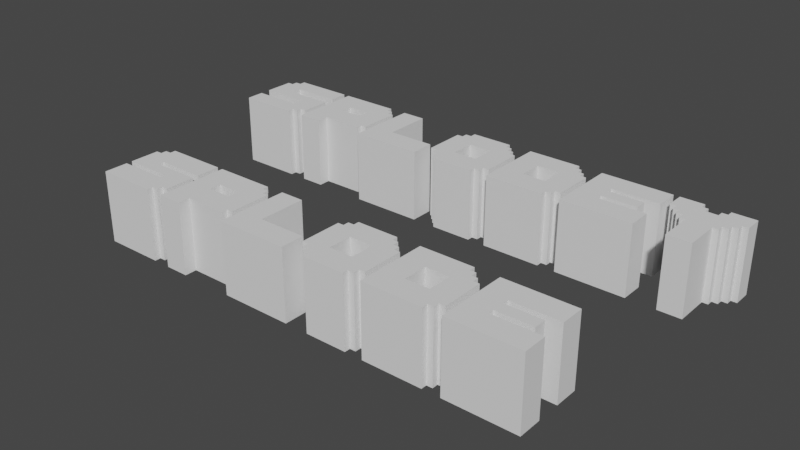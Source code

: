 # Source: MenuLogoText.blend  (saved by Blender 2.93.21; exported with 4.5.12 LTS)
import bpy
from mathutils import Matrix  # noqa: F401  (used for matrix-valued properties, if any)

bpy.ops.wm.read_factory_settings(use_empty=True)
scene = bpy.context.scene
scene.name = 'Scene'

# ---- collections
col_collection = bpy.data.collections.new('Collection'); scene.collection.children.link(col_collection)

# ---- world
world_world = bpy.data.worlds.new('World'); scene.world = world_world
world_world.use_nodes = True; world_world.node_tree.nodes.clear()
_N = world_world.node_tree.nodes; _L = world_world.node_tree.links
n0 = _N.new('ShaderNodeOutputWorld'); n0.name = 'World Output'; n0.location = (300, 300)
n1 = _N.new('ShaderNodeBackground'); n1.name = 'Background'; n1.location = (10, 300)
n1.inputs[0].default_value = (0.05088, 0.05088, 0.05088, 1.0)
_L.new(n1.outputs[0], n0.inputs[0])
n0.is_active_output = True
world_world.color = (0.05088, 0.05088, 0.05088)
world_world.use_sun_shadow = False
world_world.sun_shadow_jitter_overblur = 0.0

# ---- meshes
me_text_001 = bpy.data.meshes.new('Text.001')
me_text_001.from_pydata([(2.167, -2.0, 0.0), (3.167, -2.0, 0.0), (3.167, -2.333, 0.0), (2.5, -2.333, 0.0), (2.5, -2.417, 0.0), (3.0, -2.417, 0.0), (3.0, -2.583, 0.0), (2.5, -2.583, 0.0), (2.5, -2.667, 0.0), (3.167, -2.667, 0.0), (2.167, -3.0, 0.0), (3.167, -3.0, 0.0), (2.5, -2.333, -1.0), (2.5, -2.417, -1.0), (2.167, -2.0, -1.0), (3.167, -2.0, -1.0), (3.167, -2.333, -1.0), (3.0, -2.417, -1.0), (3.0, -2.583, -1.0), (2.5, -2.583, -1.0), (2.5, -2.667, -1.0), (3.167, -2.667, -1.0), (2.167, -3.0, -1.0), (3.167, -3.0, -1.0)], [], [(1, 0, 10, 11, 9, 8, 7, 6, 5, 4, 3, 2), (15, 16, 12, 13, 17, 18, 19, 20, 21, 23, 22, 14), (1, 15, 14, 0), (2, 16, 15, 1), (3, 12, 16, 2), (5, 17, 13, 4), (7, 19, 18, 6), (6, 18, 17, 5), (8, 20, 19, 7), (9, 21, 20, 8), (0, 14, 22, 10), (10, 22, 23, 11), (11, 23, 21, 9), (4, 13, 12, 3)])
_uv = me_text_001.uv_layers.new(name='UVMap')
_uv.uv.foreach_set('vector', [0.09091, 0.0, 0.0, 0.0, 0.9111, 0.0, 0.998, 0.0, 0.7051, 0.0, 0.6101, 0.0, 0.5394, 0.0, 0.5778, 0.0, 0.4949, 0.0, 0.4162, 0.0, 0.3293, 0.0, 0.3838, 0.0, 0.09091, 0.0, 0.3838, 0.0, 0.3293, 0.0, 0.4162, 0.0, 0.4949, 0.0, 0.5778, 0.0, 0.5394, 0.0, 0.6101, 0.0, 0.7051, 0.0, 0.998, 0.0, 0.9111, 0.0, 0.0, 0.0, 0.09091, 0.0, 0.09091, 0.0, 0.0, 0.0, 0.0, 0.0, 0.3838, 0.0, 0.3838, 0.0, 0.09091, 0.0, 0.09091, 0.0, 0.3293, 0.0, 0.3293, 0.0, 0.3838, 0.0, 0.3838, 0.0, 0.4949, 0.0, 0.4949, 0.0, 0.4162, 0.0, 0.4162, 0.0, 0.5394, 0.0, 0.5394, 0.0, 0.5778, 0.0, 0.5778, 0.0, 0.5778, 0.0, 0.5778, 0.0, 0.4949, 0.0, 0.4949, 0.0, 0.6101, 0.0, 0.6101, 0.0, 0.5394, 0.0, 0.5394, 0.0, 0.7051, 0.0, 0.7051, 0.0, 0.6101, 0.0, 0.6101, 0.0, 0.0, 0.0, 0.0, 0.0, 0.9111, 0.0, 0.9111, 0.0, 0.9111, 0.0, 0.9111, 0.0, 0.998, 0.0, 0.998, 0.0, 0.998, 0.0, 0.998, 0.0, 0.7051, 0.0, 0.7051, 0.0, 0.4162, 0.0, 0.4162, 0.0, 0.3293, 0.0, 0.3293, 0.0])
me_text_001.use_remesh_fix_poles = True
me_text_001.use_remesh_preserve_attributes = False
me_text_001.update()
me_text_002 = bpy.data.meshes.new('Text.002')
me_text_002.from_pydata([(1.083, -2.0, 0.0), (1.833, -2.0, 0.0), (1.083, -2.333, 0.0), (1.083, -2.0, -1.0), (1.833, -2.0, -1.0), (1.083, -2.333, -1.0), (1.417, -2.333, -1.0), (1.083, -2.417, -1.0), (1.417, -2.417, -1.0), (1.083, -3.0, -1.0), (1.083, -2.417, 0.0), (1.417, -2.417, 0.0), (1.083, -3.0, 0.0), (1.917, -3.0, 0.0), (1.917, -2.917, 0.0), (1.917, -3.0, -1.0), (1.917, -2.917, -1.0), (2.0, -2.917, -1.0), (2.0, -2.833, -1.0), (2.0, -2.917, 0.0), (2.0, -2.833, 0.0), (2.083, -2.833, 0.0), (2.083, -2.25, 0.0), (2.083, -2.833, -1.0), (2.083, -2.25, -1.0), (2.0, -2.25, -1.0), (2.0, -2.167, -1.0), (2.0, -2.25, 0.0), (2.0, -2.167, 0.0), (1.917, -2.167, 0.0), (1.917, -2.083, 0.0), (1.917, -2.167, -1.0), (1.917, -2.083, -1.0), (1.833, -2.083, -1.0), (1.833, -2.083, 0.0), (1.417, -2.333, 0.0), (1.417, -2.667, 0.0), (1.75, -2.667, 0.0), (1.417, -2.667, -1.0), (1.75, -2.667, -1.0), (1.75, -2.333, -1.0), (1.75, -2.333, 0.0)], [], [(1, 4, 3, 0), (22, 27, 28, 29, 30, 34, 1, 0, 2, 35, 41, 37, 36, 11, 10, 12, 13, 14, 19, 20, 21), (0, 3, 5, 2), (24, 23, 18, 17, 16, 15, 9, 7, 8, 38, 39, 40, 6, 5, 3, 4, 33, 32, 31, 26, 25), (7, 5, 6, 8), (2, 5, 7, 10), (10, 7, 9, 12), (10, 11, 35, 2), (12, 9, 15, 13), (13, 15, 16, 14), (14, 16, 17, 19), (19, 17, 18, 20), (20, 18, 23, 21), (21, 23, 24, 22), (22, 24, 25, 27), (27, 25, 26, 28), (28, 26, 31, 29), (29, 31, 32, 30), (30, 32, 33, 34), (34, 33, 4, 1), (11, 8, 6, 35), (36, 38, 8, 11), (37, 39, 38, 36), (41, 40, 39, 37), (35, 6, 40, 41)])
_uv = me_text_002.uv_layers.new(name='UVMap')
_uv.uv.foreach_set('vector', [0.06947, 0.0, 0.06947, 0.0, 0.0, 0.0, 0.0, 0.0, 0.3474, 0.0, 0.2484, 0.0, 0.2463, 0.0, 0.1558, 0.0, 0.1537, 0.0, 0.07158, 0.0, 0.06947, 0.0, 0.0, 0.0, 0.2589, 0.0, 0.2926, 0.0, 0.3874, 0.0, 0.6842, 0.0, 0.5853, 0.0, 0.4484, 0.0, 0.4211, 0.0, 0.9242, 0.0, 0.9979, 0.0, 0.9158, 0.0, 0.9137, 0.0, 0.8232, 0.0, 0.8211, 0.0, 0.0, 0.0, 0.0, 0.0, 0.2589, 0.0, 0.2589, 0.0, 0.3474, 0.0, 0.8211, 0.0, 0.8232, 0.0, 0.9137, 0.0, 0.9158, 0.0, 0.9979, 0.0, 0.9242, 0.0, 0.4211, 0.0, 0.4484, 0.0, 0.5853, 0.0, 0.6842, 0.0, 0.3874, 0.0, 0.2926, 0.0, 0.2589, 0.0, 0.0, 0.0, 0.06947, 0.0, 0.07158, 0.0, 0.1537, 0.0, 0.1558, 0.0, 0.2463, 0.0, 0.2484, 0.0, 0.36, 0.0, 0.3537, 0.0, 0.3811, 0.0, 0.3832, 0.0, 0.3537, 0.0, 0.3537, 0.0, 0.36, 0.0, 0.36, 0.0, 0.4211, 0.0, 0.4211, 0.0, 0.9242, 0.0, 0.9242, 0.0, 0.36, 0.0, 0.3832, 0.0, 0.3811, 0.0, 0.3537, 0.0, 0.9242, 0.0, 0.9242, 0.0, 0.9979, 0.0, 0.9979, 0.0, 0.9979, 0.0, 0.9979, 0.0, 0.9158, 0.0, 0.9158, 0.0, 0.9158, 0.0, 0.9158, 0.0, 0.9137, 0.0, 0.9137, 0.0, 0.9137, 0.0, 0.9137, 0.0, 0.8232, 0.0, 0.8232, 0.0, 0.8232, 0.0, 0.8232, 0.0, 0.8211, 0.0, 0.8211, 0.0, 0.8211, 0.0, 0.8211, 0.0, 0.3474, 0.0, 0.3474, 0.0, 0.3474, 0.0, 0.3474, 0.0, 0.2484, 0.0, 0.2484, 0.0, 0.2484, 0.0, 0.2484, 0.0, 0.2463, 0.0, 0.2463, 0.0, 0.2463, 0.0, 0.2463, 0.0, 0.1558, 0.0, 0.1558, 0.0, 0.1558, 0.0, 0.1558, 0.0, 0.1537, 0.0, 0.1537, 0.0, 0.1537, 0.0, 0.1537, 0.0, 0.07158, 0.0, 0.07158, 0.0, 0.07158, 0.0, 0.07158, 0.0, 0.06947, 0.0, 0.06947, 0.0, 0.3832, 0.0, 0.3832, 0.0, 0.3811, 0.0, 0.3811, 0.0, 0.5853, 0.0, 0.5853, 0.0, 0.4484, 0.0, 0.4484, 0.0, 0.6842, 0.0, 0.6842, 0.0, 0.5853, 0.0, 0.5853, 0.0, 0.3874, 0.0, 0.3874, 0.0, 0.6842, 0.0, 0.6842, 0.0, 0.2926, 0.0, 0.2926, 0.0, 0.3874, 0.0, 0.3874, 0.0])
me_text_002.use_remesh_fix_poles = True
me_text_002.use_remesh_preserve_attributes = False
me_text_002.update()
me_text_003 = bpy.data.meshes.new('Text.003')
me_text_003.from_pydata([(0.1667, -2.0, 0.0), (0.1667, -2.083, 0.0), (0.75, -2.0, 0.0), (0.1667, -2.0, -1.0), (0.1667, -2.083, -1.0), (0.75, -2.0, -1.0), (0.75, -2.083, -1.0), (0.8333, -2.083, -1.0), (0.75, -2.083, 0.0), (0.8333, -2.083, 0.0), (0.8333, -2.167, 0.0), (0.9167, -2.167, 0.0), (0.8333, -2.167, -1.0), (0.9167, -2.167, -1.0), (0.9167, -2.25, -1.0), (0.5, -2.25, -1.0), (1.0, -2.25, -1.0), (0.9167, -2.25, 0.0), (0.5, -2.25, 0.0), (1.0, -2.25, 0.0), (1.0, -2.833, 0.0), (0.9167, -2.833, 0.0), (1.0, -2.833, -1.0), (0.9167, -2.833, -1.0), (0.9167, -2.917, -1.0), (0.8333, -2.917, -1.0), (0.9167, -2.917, 0.0), (0.8333, -2.917, 0.0), (0.8333, -3.0, 0.0), (0.4167, -3.0, 0.0), (0.8333, -3.0, -1.0), (0.4167, -3.0, -1.0), (0.25, -3.0, -1.0), (0.4167, -2.667, -1.0), (0.3333, -2.667, -1.0), (0.6667, -2.667, -1.0), (0.4167, -2.667, 0.0), (0.3333, -2.667, 0.0), (0.6667, -2.667, 0.0), (0.6667, -2.333, 0.0), (0.4167, -2.333, 0.0), (0.6667, -2.333, -1.0), (0.4167, -2.333, -1.0), (0.3333, -2.333, -1.0), (0.3333, -2.333, 0.0), (0.25, -2.917, -1.0), (0.25, -3.0, 0.0), (0.25, -2.917, 0.0), (0.1667, -2.917, 0.0), (0.1667, -2.833, 0.0), (0.1667, -2.917, -1.0), (0.1667, -2.833, -1.0), (0.08333, -2.833, -1.0), (0.08333, -2.75, -1.0), (0.08333, -2.833, 0.0), (0.08333, -2.75, 0.0), (-2.384e-07, -2.75, 0.0), (-2.384e-07, -2.167, 0.0), (-2.384e-07, -2.75, -1.0), (-2.384e-07, -2.167, -1.0), (0.08333, -2.167, -1.0), (0.08333, -2.083, -1.0), (0.08333, -2.167, 0.0), (0.08333, -2.083, 0.0)], [], [(0, 3, 4, 1), (44, 40, 18, 17, 11, 10, 9, 8, 2, 0, 1, 63, 62, 57, 56, 55, 54, 49, 48, 47, 46, 29, 36, 37), (2, 5, 3, 0), (43, 34, 33, 31, 32, 45, 50, 51, 52, 53, 58, 59, 60, 61, 4, 3, 5, 6, 7, 12, 13, 14, 15, 42), (8, 6, 5, 2), (9, 7, 6, 8), (10, 12, 7, 9), (11, 13, 12, 10), (17, 14, 13, 11), (33, 35, 41, 42, 15, 14, 16, 22, 23, 24, 25, 30, 31), (19, 16, 14, 17), (36, 29, 28, 27, 26, 21, 20, 19, 17, 18, 40, 39, 38), (20, 22, 16, 19), (21, 23, 22, 20), (26, 24, 23, 21), (27, 25, 24, 26), (28, 30, 25, 27), (29, 31, 30, 28), (46, 32, 31, 29), (36, 33, 34, 37), (38, 35, 33, 36), (39, 41, 35, 38), (40, 42, 41, 39), (44, 43, 42, 40), (37, 34, 43, 44), (47, 45, 32, 46), (48, 50, 45, 47), (49, 51, 50, 48), (54, 52, 51, 49), (55, 53, 52, 54), (56, 58, 53, 55), (57, 59, 58, 56), (62, 60, 59, 57), (63, 61, 60, 62), (1, 4, 61, 63)])
_uv = me_text_003.uv_layers.new(name='UVMap')
_uv.uv.foreach_set('vector', [0.0, 0.0, 0.0, 0.0, 0.06606, 0.0, 0.06606, 0.0, 0.2893, 0.0, 0.287, 0.0, 0.2073, 0.0, 0.2415, 0.0, 0.2392, 0.0, 0.1412, 0.0, 0.139, 0.0, 0.05923, 0.0, 0.05695, 0.0, 0.0, 0.0, 0.06606, 0.0, 0.06378, 0.0, 0.1481, 0.0, 0.1458, 0.0, 0.6538, 0.0, 0.7563, 0.0, 0.7631, 0.0, 0.8565, 0.0, 0.8633, 0.0, 0.9385, 0.0, 0.9453, 0.0, 0.9522, 0.0, 0.6856, 0.0, 0.6059, 0.0, 0.05695, 0.0, 0.05695, 0.0, 0.0, 0.0, 0.0, 0.0, 0.2893, 0.0, 0.6059, 0.0, 0.6856, 0.0, 0.9522, 0.0, 0.9453, 0.0, 0.9385, 0.0, 0.8633, 0.0, 0.8565, 0.0, 0.7631, 0.0, 0.7563, 0.0, 0.6538, 0.0, 0.1458, 0.0, 0.1481, 0.0, 0.06378, 0.0, 0.06606, 0.0, 0.0, 0.0, 0.05695, 0.0, 0.05923, 0.0, 0.139, 0.0, 0.1412, 0.0, 0.2392, 0.0, 0.2415, 0.0, 0.2073, 0.0, 0.287, 0.0, 0.05923, 0.0, 0.05923, 0.0, 0.05695, 0.0, 0.05695, 0.0, 0.139, 0.0, 0.139, 0.0, 0.05923, 0.0, 0.05923, 0.0, 0.1412, 0.0, 0.1412, 0.0, 0.139, 0.0, 0.139, 0.0, 0.2392, 0.0, 0.2392, 0.0, 0.1412, 0.0, 0.1412, 0.0, 0.2415, 0.0, 0.2415, 0.0, 0.2392, 0.0, 0.2392, 0.0, 0.6925, 0.0, 0.713, 0.0, 0.3918, 0.0, 0.2984, 0.0, 0.2938, 0.0, 0.3394, 0.0, 0.3485, 0.0, 0.8519, 0.0, 0.8542, 0.0, 0.9339, 0.0, 0.9362, 0.0, 0.9977, 0.0, 0.9636, 0.0, 0.3485, 0.0, 0.3485, 0.0, 0.3394, 0.0, 0.3394, 0.0, 0.6925, 0.0, 0.9636, 0.0, 0.9977, 0.0, 0.9362, 0.0, 0.9339, 0.0, 0.8542, 0.0, 0.8519, 0.0, 0.3485, 0.0, 0.3394, 0.0, 0.2938, 0.0, 0.2984, 0.0, 0.3918, 0.0, 0.713, 0.0, 0.8519, 0.0, 0.8519, 0.0, 0.3485, 0.0, 0.3485, 0.0, 0.8542, 0.0, 0.8542, 0.0, 0.8519, 0.0, 0.8519, 0.0, 0.9339, 0.0, 0.9339, 0.0, 0.8542, 0.0, 0.8542, 0.0, 0.9362, 0.0, 0.9362, 0.0, 0.9339, 0.0, 0.9339, 0.0, 0.9977, 0.0, 0.9977, 0.0, 0.9362, 0.0, 0.9362, 0.0, 0.9636, 0.0, 0.9636, 0.0, 0.9977, 0.0, 0.9977, 0.0, 0.9453, 0.0, 0.9453, 0.0, 0.9522, 0.0, 0.9522, 0.0, 0.6856, 0.0, 0.6856, 0.0, 0.6059, 0.0, 0.6059, 0.0, 0.713, 0.0, 0.713, 0.0, 0.6925, 0.0, 0.6925, 0.0, 0.3918, 0.0, 0.3918, 0.0, 0.713, 0.0, 0.713, 0.0, 0.2984, 0.0, 0.2984, 0.0, 0.3918, 0.0, 0.3918, 0.0, 0.2893, 0.0, 0.2893, 0.0, 0.287, 0.0, 0.287, 0.0, 0.6059, 0.0, 0.6059, 0.0, 0.2893, 0.0, 0.2893, 0.0, 0.9385, 0.0, 0.9385, 0.0, 0.9453, 0.0, 0.9453, 0.0, 0.8633, 0.0, 0.8633, 0.0, 0.9385, 0.0, 0.9385, 0.0, 0.8565, 0.0, 0.8565, 0.0, 0.8633, 0.0, 0.8633, 0.0, 0.7631, 0.0, 0.7631, 0.0, 0.8565, 0.0, 0.8565, 0.0, 0.7563, 0.0, 0.7563, 0.0, 0.7631, 0.0, 0.7631, 0.0, 0.6538, 0.0, 0.6538, 0.0, 0.7563, 0.0, 0.7563, 0.0, 0.1458, 0.0, 0.1458, 0.0, 0.6538, 0.0, 0.6538, 0.0, 0.1481, 0.0, 0.1481, 0.0, 0.1458, 0.0, 0.1458, 0.0, 0.06378, 0.0, 0.06378, 0.0, 0.1481, 0.0, 0.1481, 0.0, 0.06606, 0.0, 0.06606, 0.0, 0.06378, 0.0, 0.06378, 0.0])
me_text_003.use_remesh_fix_poles = True
me_text_003.use_remesh_preserve_attributes = False
me_text_003.update()
me_text_004 = bpy.data.meshes.new('Text.004')
me_text_004.from_pydata([(-1.083, -2.0, 0.0), (-0.75, -2.0, 0.0), (-1.083, -3.0, 0.0), (-1.083, -2.0, -1.0), (-0.75, -2.0, -1.0), (-1.083, -3.0, -1.0), (-0.08333, -3.0, -1.0), (-0.08333, -2.667, -1.0), (-0.08333, -3.0, 0.0), (-0.08333, -2.667, 0.0), (-0.75, -2.667, 0.0), (-0.75, -2.667, -1.0)], [], [(1, 4, 3, 0), (8, 9, 10, 1, 0, 2), (0, 3, 5, 2), (6, 5, 3, 4, 11, 7), (2, 5, 6, 8), (8, 6, 7, 9), (9, 7, 11, 10), (10, 11, 4, 1)])
_uv = me_text_004.uv_layers.new(name='UVMap')
_uv.uv.foreach_set('vector', [0.04075, 0.0, 0.04075, 0.0, 0.0, 0.0, 0.0, 0.0, 0.9969, 0.0, 0.5423, 0.0, 0.395, 0.0, 0.04075, 0.0, 0.0, 0.0, 0.8621, 0.0, 0.0, 0.0, 0.0, 0.0, 0.8621, 0.0, 0.8621, 0.0, 0.9969, 0.0, 0.8621, 0.0, 0.0, 0.0, 0.04075, 0.0, 0.395, 0.0, 0.5423, 0.0, 0.8621, 0.0, 0.8621, 0.0, 0.9969, 0.0, 0.9969, 0.0, 0.9969, 0.0, 0.9969, 0.0, 0.5423, 0.0, 0.5423, 0.0, 0.5423, 0.0, 0.5423, 0.0, 0.395, 0.0, 0.395, 0.0, 0.395, 0.0, 0.395, 0.0, 0.04075, 0.0, 0.04075, 0.0])
me_text_004.use_remesh_fix_poles = True
me_text_004.use_remesh_preserve_attributes = False
me_text_004.update()
me_text_005 = bpy.data.meshes.new('Text.005')
me_text_005.from_pydata([(-2.167, -2.0, 0.0), (-2.0, -2.0, 0.0), (-2.167, -2.417, 0.0), (-2.167, -2.0, -1.0), (-2.0, -2.0, -1.0), (-2.167, -2.417, -1.0), (-2.0, -2.333, -1.0), (-2.167, -3.0, -1.0), (-1.833, -3.0, -1.0), (-2.167, -3.0, 0.0), (-1.833, -3.0, 0.0), (-1.833, -2.833, 0.0), (-1.25, -2.833, 0.0), (-1.833, -2.833, -1.0), (-1.25, -2.833, -1.0), (-1.25, -2.75, -1.0), (-1.167, -2.75, -1.0), (-1.25, -2.75, 0.0), (-1.167, -2.75, 0.0), (-1.167, -2.167, 0.0), (-1.25, -2.167, 0.0), (-1.167, -2.167, -1.0), (-1.25, -2.167, -1.0), (-1.25, -2.083, -1.0), (-1.333, -2.083, -1.0), (-1.25, -2.083, 0.0), (-1.333, -2.083, 0.0), (-1.333, -2.0, 0.0), (-1.333, -2.0, -1.0), (-1.833, -2.333, -1.0), (-1.75, -2.333, -1.0), (-1.833, -2.5, -1.0), (-1.833, -2.333, 0.0), (-2.0, -2.333, 0.0), (-1.75, -2.333, 0.0), (-1.833, -2.5, 0.0), (-1.5, -2.5, 0.0), (-1.5, -2.333, 0.0), (-1.5, -2.5, -1.0), (-1.5, -2.333, -1.0)], [], [(1, 4, 3, 0), (1, 0, 2, 33, 32, 34), (0, 3, 5, 2), (4, 30, 29, 6, 5, 3), (13, 8, 7, 5, 6, 29, 31, 38, 39, 30, 4, 28, 24, 23, 22, 21, 16, 15, 14), (2, 5, 7, 9), (9, 7, 8, 10), (11, 12, 17, 18, 19, 20, 25, 26, 27, 1, 34, 37, 36, 35, 32, 33, 2, 9, 10), (10, 8, 13, 11), (11, 13, 14, 12), (12, 14, 15, 17), (17, 15, 16, 18), (18, 16, 21, 19), (19, 21, 22, 20), (20, 22, 23, 25), (25, 23, 24, 26), (26, 24, 28, 27), (27, 28, 4, 1), (32, 29, 30, 34), (35, 31, 29, 32), (36, 38, 31, 35), (37, 39, 38, 36), (34, 30, 39, 37)])
_uv = me_text_005.uv_layers.new(name='UVMap')
_uv.uv.foreach_set('vector', [0.0108, 0.0, 0.0108, 0.0, 0.0, 0.0, 0.0, 0.0, 0.0108, 0.0, 0.0, 0.0, 0.3952, 0.0, 0.3089, 0.0, 0.3261, 0.0, 0.324, 0.0, 0.0, 0.0, 0.0, 0.0, 0.3952, 0.0, 0.3952, 0.0, 0.0108, 0.0, 0.324, 0.0, 0.3261, 0.0, 0.3089, 0.0, 0.3952, 0.0, 0.0, 0.0, 0.879, 0.0, 0.9978, 0.0, 0.9741, 0.0, 0.4579, 0.0, 0.406, 0.0, 0.4168, 0.0, 0.4881, 0.0, 0.5896, 0.0, 0.4233, 0.0, 0.3348, 0.0, 0.01728, 0.0, 0.07991, 0.0, 0.08207, 0.0, 0.1749, 0.0, 0.1771, 0.0, 0.2786, 0.0, 0.8337, 0.0, 0.8359, 0.0, 0.9287, 0.0, 0.4579, 0.0, 0.4579, 0.0, 0.9741, 0.0, 0.9741, 0.0, 0.9741, 0.0, 0.9741, 0.0, 0.9978, 0.0, 0.9978, 0.0, 0.879, 0.0, 0.9287, 0.0, 0.8359, 0.0, 0.8337, 0.0, 0.2786, 0.0, 0.1771, 0.0, 0.1749, 0.0, 0.08207, 0.0, 0.07991, 0.0, 0.01728, 0.0, 0.3348, 0.0, 0.4233, 0.0, 0.5896, 0.0, 0.4881, 0.0, 0.4168, 0.0, 0.406, 0.0, 0.4579, 0.0, 0.9741, 0.0, 0.9978, 0.0, 0.9978, 0.0, 0.9978, 0.0, 0.879, 0.0, 0.879, 0.0, 0.879, 0.0, 0.879, 0.0, 0.9287, 0.0, 0.9287, 0.0, 0.9287, 0.0, 0.9287, 0.0, 0.8359, 0.0, 0.8359, 0.0, 0.8359, 0.0, 0.8359, 0.0, 0.8337, 0.0, 0.8337, 0.0, 0.8337, 0.0, 0.8337, 0.0, 0.2786, 0.0, 0.2786, 0.0, 0.2786, 0.0, 0.2786, 0.0, 0.1771, 0.0, 0.1771, 0.0, 0.1771, 0.0, 0.1771, 0.0, 0.1749, 0.0, 0.1749, 0.0, 0.1749, 0.0, 0.1749, 0.0, 0.08207, 0.0, 0.08207, 0.0, 0.08207, 0.0, 0.08207, 0.0, 0.07991, 0.0, 0.07991, 0.0, 0.07991, 0.0, 0.07991, 0.0, 0.01728, 0.0, 0.01728, 0.0, 0.3261, 0.0, 0.3261, 0.0, 0.324, 0.0, 0.324, 0.0, 0.4881, 0.0, 0.4881, 0.0, 0.4168, 0.0, 0.4168, 0.0, 0.5896, 0.0, 0.5896, 0.0, 0.4881, 0.0, 0.4881, 0.0, 0.4233, 0.0, 0.4233, 0.0, 0.5896, 0.0, 0.5896, 0.0, 0.3348, 0.0, 0.3348, 0.0, 0.4233, 0.0, 0.4233, 0.0])
me_text_005.use_remesh_fix_poles = True
me_text_005.use_remesh_preserve_attributes = False
me_text_005.update()
me_text_006 = bpy.data.meshes.new('Text.006')
me_text_006.from_pydata([(-3.083, -2.0, 0.0), (-3.083, -2.083, 0.0), (-2.25, -2.0, 0.0), (-3.083, -2.0, -1.0), (-3.083, -2.083, -1.0), (-2.25, -2.0, -1.0), (-2.25, -2.333, -1.0), (-2.917, -2.333, -1.0), (-2.25, -2.333, 0.0), (-2.917, -2.333, 0.0), (-2.917, -2.417, 0.0), (-2.25, -2.417, 0.0), (-2.917, -2.417, -1.0), (-2.25, -2.417, -1.0), (-2.25, -2.833, -1.0), (-2.333, -2.833, -1.0), (-2.25, -2.833, 0.0), (-2.333, -2.833, 0.0), (-2.333, -2.917, 0.0), (-2.417, -2.917, 0.0), (-2.333, -2.917, -1.0), (-2.417, -2.917, -1.0), (-2.417, -3.0, -1.0), (-3.25, -3.0, -1.0), (-2.417, -3.0, 0.0), (-3.25, -3.0, 0.0), (-3.25, -2.667, 0.0), (-2.583, -2.667, 0.0), (-3.25, -2.667, -1.0), (-2.583, -2.667, -1.0), (-2.583, -2.583, -1.0), (-3.25, -2.583, -1.0), (-2.583, -2.583, 0.0), (-3.25, -2.583, 0.0), (-3.25, -2.167, 0.0), (-3.167, -2.167, 0.0), (-3.25, -2.167, -1.0), (-3.167, -2.167, -1.0), (-3.167, -2.083, -1.0), (-3.167, -2.083, 0.0)], [], [(0, 3, 4, 1), (26, 25, 24, 19, 18, 17, 16, 11, 10, 9, 8, 2, 0, 1, 39, 35, 34, 33, 32, 27), (2, 5, 3, 0), (28, 29, 30, 31, 36, 37, 38, 4, 3, 5, 6, 7, 12, 13, 14, 15, 20, 21, 22, 23), (8, 6, 5, 2), (9, 7, 6, 8), (10, 12, 7, 9), (11, 13, 12, 10), (16, 14, 13, 11), (17, 15, 14, 16), (18, 20, 15, 17), (19, 21, 20, 18), (24, 22, 21, 19), (25, 23, 22, 24), (26, 28, 23, 25), (27, 29, 28, 26), (32, 30, 29, 27), (33, 31, 30, 32), (34, 36, 31, 33), (35, 37, 36, 34), (39, 38, 37, 35), (1, 4, 38, 39)])
_uv = me_text_006.uv_layers.new(name='UVMap')
_uv.uv.foreach_set('vector', [0.0, 0.0, 0.0, 0.0, 0.08419, 0.0, 0.08419, 0.0, 0.6324, 0.0, 0.9261, 0.0, 0.9979, 0.0, 0.9179, 0.0, 0.9158, 0.0, 0.8275, 0.0, 0.8255, 0.0, 0.5606, 0.0, 0.3984, 0.0, 0.3101, 0.0, 0.3655, 0.0, 0.07598, 0.0, 0.0, 0.0, 0.08419, 0.0, 0.08214, 0.0, 0.1745, 0.0, 0.1725, 0.0, 0.4743, 0.0, 0.5996, 0.0, 0.692, 0.0, 0.07598, 0.0, 0.07598, 0.0, 0.0, 0.0, 0.0, 0.0, 0.6324, 0.0, 0.692, 0.0, 0.5996, 0.0, 0.4743, 0.0, 0.1725, 0.0, 0.1745, 0.0, 0.08214, 0.0, 0.08419, 0.0, 0.0, 0.0, 0.07598, 0.0, 0.3655, 0.0, 0.3101, 0.0, 0.3984, 0.0, 0.5606, 0.0, 0.8255, 0.0, 0.8275, 0.0, 0.9158, 0.0, 0.9179, 0.0, 0.9979, 0.0, 0.9261, 0.0, 0.3655, 0.0, 0.3655, 0.0, 0.07598, 0.0, 0.07598, 0.0, 0.3101, 0.0, 0.3101, 0.0, 0.3655, 0.0, 0.3655, 0.0, 0.3984, 0.0, 0.3984, 0.0, 0.3101, 0.0, 0.3101, 0.0, 0.5606, 0.0, 0.5606, 0.0, 0.3984, 0.0, 0.3984, 0.0, 0.8255, 0.0, 0.8255, 0.0, 0.5606, 0.0, 0.5606, 0.0, 0.8275, 0.0, 0.8275, 0.0, 0.8255, 0.0, 0.8255, 0.0, 0.9158, 0.0, 0.9158, 0.0, 0.8275, 0.0, 0.8275, 0.0, 0.9179, 0.0, 0.9179, 0.0, 0.9158, 0.0, 0.9158, 0.0, 0.9979, 0.0, 0.9979, 0.0, 0.9179, 0.0, 0.9179, 0.0, 0.9261, 0.0, 0.9261, 0.0, 0.9979, 0.0, 0.9979, 0.0, 0.6324, 0.0, 0.6324, 0.0, 0.9261, 0.0, 0.9261, 0.0, 0.692, 0.0, 0.692, 0.0, 0.6324, 0.0, 0.6324, 0.0, 0.5996, 0.0, 0.5996, 0.0, 0.692, 0.0, 0.692, 0.0, 0.4743, 0.0, 0.4743, 0.0, 0.5996, 0.0, 0.5996, 0.0, 0.1725, 0.0, 0.1725, 0.0, 0.4743, 0.0, 0.4743, 0.0, 0.1745, 0.0, 0.1745, 0.0, 0.1725, 0.0, 0.1725, 0.0, 0.08214, 0.0, 0.08214, 0.0, 0.1745, 0.0, 0.1745, 0.0, 0.08419, 0.0, 0.08419, 0.0, 0.08214, 0.0, 0.08214, 0.0])
me_text_006.use_remesh_fix_poles = True
me_text_006.use_remesh_preserve_attributes = False
me_text_006.update()
me_text_007 = bpy.data.meshes.new('Text.007')
me_text_007.from_pydata([(3.042, 0.0, 0.0), (3.042, 0.5, 0.0), (3.375, 0.0, 0.0), (3.042, 0.0, -1.0), (3.042, 0.5, -1.0), (3.375, 0.0, -1.0), (3.375, 0.5, -1.0), (3.458, 0.5, -1.0), (3.375, 0.5, 0.0), (3.458, 0.5, 0.0), (3.458, 0.5833, 0.0), (3.542, 0.5833, 0.0), (3.458, 0.5833, -1.0), (3.542, 0.5833, -1.0), (3.542, 0.6667, -1.0), (3.625, 0.6667, -1.0), (3.542, 0.6667, 0.0), (3.625, 0.6667, 0.0), (3.625, 0.75, 0.0), (3.708, 0.75, 0.0), (3.625, 0.75, -1.0), (3.708, 0.75, -1.0), (3.708, 1.0, -1.0), (3.375, 1.0, -1.0), (3.708, 1.0, 0.0), (3.375, 1.0, 0.0), (3.375, 0.9167, 0.0), (3.292, 0.9167, 0.0), (3.375, 0.9167, -1.0), (3.292, 0.9167, -1.0), (3.292, 0.8333, -1.0), (3.125, 0.8333, -1.0), (3.292, 0.8333, 0.0), (3.125, 0.8333, 0.0), (3.125, 0.9167, 0.0), (3.042, 0.9167, 0.0), (3.125, 0.9167, -1.0), (3.042, 0.9167, -1.0), (3.042, 1.0, -1.0), (2.708, 1.0, -1.0), (3.042, 1.0, 0.0), (2.708, 1.0, 0.0), (2.708, 0.75, 0.0), (2.792, 0.75, 0.0), (2.708, 0.75, -1.0), (2.792, 0.75, -1.0), (2.792, 0.6667, -1.0), (2.875, 0.6667, -1.0), (2.792, 0.6667, 0.0), (2.875, 0.6667, 0.0), (2.875, 0.5833, 0.0), (2.958, 0.5833, 0.0), (2.875, 0.5833, -1.0), (2.958, 0.5833, -1.0), (2.958, 0.5, -1.0), (2.958, 0.5, 0.0)], [], [(1, 4, 3, 0), (35, 40, 41, 42, 43, 48, 49, 50, 51, 55, 1, 0, 2, 8, 9, 10, 11, 16, 17, 18, 19, 24, 25, 26, 27, 32, 33, 34), (0, 3, 5, 2), (37, 36, 31, 30, 29, 28, 23, 22, 21, 20, 15, 14, 13, 12, 7, 6, 5, 3, 4, 54, 53, 52, 47, 46, 45, 44, 39, 38), (2, 5, 6, 8), (8, 6, 7, 9), (9, 7, 12, 10), (10, 12, 13, 11), (11, 13, 14, 16), (16, 14, 15, 17), (17, 15, 20, 18), (18, 20, 21, 19), (19, 21, 22, 24), (24, 22, 23, 25), (25, 23, 28, 26), (26, 28, 29, 27), (27, 29, 30, 32), (32, 30, 31, 33), (33, 31, 36, 34), (34, 36, 37, 35), (35, 37, 38, 40), (40, 38, 39, 41), (41, 39, 44, 42), (42, 44, 45, 43), (43, 45, 46, 48), (48, 46, 47, 49), (49, 47, 52, 50), (50, 52, 53, 51), (51, 53, 54, 55), (55, 54, 4, 1)])
_uv = me_text_007.uv_layers.new(name='UVMap')
_uv.uv.foreach_set('vector', [0.8746, 0.0, 0.8746, 0.0, 0.1383, 0.0, 0.1383, 0.0, 0.2251, 0.0, 0.2219, 0.0, 0.1801, 0.0, 0.4212, 0.0, 0.5659, 0.0, 0.5756, 0.0, 0.6945, 0.0, 0.7042, 0.0, 0.7974, 0.0, 0.8071, 0.0, 0.8746, 0.0, 0.1383, 0.0, 0.1736, 0.0, 0.8714, 0.0, 0.8682, 0.0, 0.7942, 0.0, 0.791, 0.0, 0.6913, 0.0, 0.6881, 0.0, 0.5627, 0.0, 0.5595, 0.0, 0.2733, 0.0, 0.2315, 0.0, 0.3505, 0.0, 0.3473, 0.0, 0.492, 0.0, 0.3408, 0.0, 0.3376, 0.0, 0.1383, 0.0, 0.1383, 0.0, 0.1736, 0.0, 0.1736, 0.0, 0.2251, 0.0, 0.3376, 0.0, 0.3408, 0.0, 0.492, 0.0, 0.3473, 0.0, 0.3505, 0.0, 0.2315, 0.0, 0.2733, 0.0, 0.5595, 0.0, 0.5627, 0.0, 0.6881, 0.0, 0.6913, 0.0, 0.791, 0.0, 0.7942, 0.0, 0.8682, 0.0, 0.8714, 0.0, 0.1736, 0.0, 0.1383, 0.0, 0.8746, 0.0, 0.8071, 0.0, 0.7974, 0.0, 0.7042, 0.0, 0.6945, 0.0, 0.5756, 0.0, 0.5659, 0.0, 0.4212, 0.0, 0.1801, 0.0, 0.2219, 0.0, 0.1736, 0.0, 0.1736, 0.0, 0.8714, 0.0, 0.8714, 0.0, 0.8714, 0.0, 0.8714, 0.0, 0.8682, 0.0, 0.8682, 0.0, 0.8682, 0.0, 0.8682, 0.0, 0.7942, 0.0, 0.7942, 0.0, 0.7942, 0.0, 0.7942, 0.0, 0.791, 0.0, 0.791, 0.0, 0.791, 0.0, 0.791, 0.0, 0.6913, 0.0, 0.6913, 0.0, 0.6913, 0.0, 0.6913, 0.0, 0.6881, 0.0, 0.6881, 0.0, 0.6881, 0.0, 0.6881, 0.0, 0.5627, 0.0, 0.5627, 0.0, 0.5627, 0.0, 0.5627, 0.0, 0.5595, 0.0, 0.5595, 0.0, 0.5595, 0.0, 0.5595, 0.0, 0.2733, 0.0, 0.2733, 0.0, 0.2733, 0.0, 0.2733, 0.0, 0.2315, 0.0, 0.2315, 0.0, 0.2315, 0.0, 0.2315, 0.0, 0.3505, 0.0, 0.3505, 0.0, 0.3505, 0.0, 0.3505, 0.0, 0.3473, 0.0, 0.3473, 0.0, 0.3473, 0.0, 0.3473, 0.0, 0.492, 0.0, 0.492, 0.0, 0.492, 0.0, 0.492, 0.0, 0.3408, 0.0, 0.3408, 0.0, 0.3408, 0.0, 0.3408, 0.0, 0.3376, 0.0, 0.3376, 0.0, 0.3376, 0.0, 0.3376, 0.0, 0.2251, 0.0, 0.2251, 0.0, 0.2251, 0.0, 0.2251, 0.0, 0.2219, 0.0, 0.2219, 0.0, 0.2219, 0.0, 0.2219, 0.0, 0.1801, 0.0, 0.1801, 0.0, 0.1801, 0.0, 0.1801, 0.0, 0.4212, 0.0, 0.4212, 0.0, 0.4212, 0.0, 0.4212, 0.0, 0.5659, 0.0, 0.5659, 0.0, 0.5659, 0.0, 0.5659, 0.0, 0.5756, 0.0, 0.5756, 0.0, 0.5756, 0.0, 0.5756, 0.0, 0.6945, 0.0, 0.6945, 0.0, 0.6945, 0.0, 0.6945, 0.0, 0.7042, 0.0, 0.7042, 0.0, 0.7042, 0.0, 0.7042, 0.0, 0.7974, 0.0, 0.7974, 0.0, 0.7974, 0.0, 0.7974, 0.0, 0.8071, 0.0, 0.8071, 0.0, 0.8071, 0.0, 0.8071, 0.0, 0.8746, 0.0, 0.8746, 0.0])
me_text_007.use_remesh_fix_poles = True
me_text_007.use_remesh_preserve_attributes = False
me_text_007.update()
me_text_008 = bpy.data.meshes.new('Text.008')
me_text_008.from_pydata([(1.625, 1.0, 0.0), (2.625, 1.0, 0.0), (1.625, 0.0, 0.0), (1.625, 1.0, -1.0), (2.625, 1.0, -1.0), (1.625, 0.0, -1.0), (2.625, 0.0, -1.0), (2.625, 0.3333, -1.0), (2.625, 0.0, 0.0), (2.625, 0.3333, 0.0), (1.958, 0.3333, 0.0), (1.958, 0.4167, 0.0), (1.958, 0.3333, -1.0), (1.958, 0.4167, -1.0), (2.458, 0.4167, -1.0), (2.458, 0.5833, -1.0), (2.458, 0.4167, 0.0), (2.458, 0.5833, 0.0), (1.958, 0.5833, 0.0), (1.958, 0.6667, 0.0), (1.958, 0.5833, -1.0), (1.958, 0.6667, -1.0), (2.625, 0.6667, -1.0), (2.625, 0.6667, 0.0)], [], [(1, 4, 3, 0), (11, 16, 17, 18, 19, 23, 1, 0, 2, 8, 9, 10), (0, 3, 5, 2), (13, 12, 7, 6, 5, 3, 4, 22, 21, 20, 15, 14), (2, 5, 6, 8), (8, 6, 7, 9), (9, 7, 12, 10), (10, 12, 13, 11), (11, 13, 14, 16), (16, 14, 15, 17), (17, 15, 20, 18), (18, 20, 21, 19), (19, 21, 22, 23), (23, 22, 4, 1)])
_uv = me_text_008.uv_layers.new(name='UVMap')
_uv.uv.foreach_set('vector', [0.09091, 0.0, 0.09091, 0.0, 0.0, 0.0, 0.0, 0.0, 0.5394, 0.0, 0.5778, 0.0, 0.4949, 0.0, 0.4162, 0.0, 0.3293, 0.0, 0.3838, 0.0, 0.09091, 0.0, 0.0, 0.0, 0.9111, 0.0, 0.998, 0.0, 0.7051, 0.0, 0.6101, 0.0, 0.0, 0.0, 0.0, 0.0, 0.9111, 0.0, 0.9111, 0.0, 0.5394, 0.0, 0.6101, 0.0, 0.7051, 0.0, 0.998, 0.0, 0.9111, 0.0, 0.0, 0.0, 0.09091, 0.0, 0.3838, 0.0, 0.3293, 0.0, 0.4162, 0.0, 0.4949, 0.0, 0.5778, 0.0, 0.9111, 0.0, 0.9111, 0.0, 0.998, 0.0, 0.998, 0.0, 0.998, 0.0, 0.998, 0.0, 0.7051, 0.0, 0.7051, 0.0, 0.7051, 0.0, 0.7051, 0.0, 0.6101, 0.0, 0.6101, 0.0, 0.6101, 0.0, 0.6101, 0.0, 0.5394, 0.0, 0.5394, 0.0, 0.5394, 0.0, 0.5394, 0.0, 0.5778, 0.0, 0.5778, 0.0, 0.5778, 0.0, 0.5778, 0.0, 0.4949, 0.0, 0.4949, 0.0, 0.4949, 0.0, 0.4949, 0.0, 0.4162, 0.0, 0.4162, 0.0, 0.4162, 0.0, 0.4162, 0.0, 0.3293, 0.0, 0.3293, 0.0, 0.3293, 0.0, 0.3293, 0.0, 0.3838, 0.0, 0.3838, 0.0, 0.3838, 0.0, 0.3838, 0.0, 0.09091, 0.0, 0.09091, 0.0])
me_text_008.use_remesh_fix_poles = True
me_text_008.use_remesh_preserve_attributes = False
me_text_008.update()
me_text_009 = bpy.data.meshes.new('Text.009')
me_text_009.from_pydata([(0.5417, 1.0, 0.0), (1.208, 1.0, 0.0), (0.5417, 0.5, 0.0), (0.5417, 1.0, -1.0), (1.208, 1.0, -1.0), (0.5417, 0.5, -1.0), (0.875, 0.5833, -1.0), (0.5417, 0.0, -1.0), (1.375, 0.0, -1.0), (0.5417, 0.0, 0.0), (1.375, 0.0, 0.0), (1.375, 0.08333, 0.0), (1.458, 0.08333, 0.0), (1.375, 0.08333, -1.0), (1.458, 0.08333, -1.0), (1.458, 0.1667, -1.0), (1.542, 0.1667, -1.0), (1.458, 0.1667, 0.0), (1.542, 0.1667, 0.0), (1.542, 0.75, 0.0), (1.458, 0.75, 0.0), (1.542, 0.75, -1.0), (1.458, 0.75, -1.0), (1.458, 0.8333, -1.0), (1.375, 0.8333, -1.0), (1.458, 0.8333, 0.0), (1.375, 0.8333, 0.0), (1.375, 0.9167, 0.0), (1.292, 0.9167, 0.0), (1.375, 0.9167, -1.0), (1.292, 0.9167, -1.0), (1.292, 1.0, -1.0), (1.292, 1.0, 0.0), (0.875, 0.6667, -1.0), (0.875, 0.3333, -1.0), (0.875, 0.5833, 0.0), (0.875, 0.6667, 0.0), (0.875, 0.3333, 0.0), (1.208, 0.3333, 0.0), (1.208, 0.6667, 0.0), (1.208, 0.3333, -1.0), (1.208, 0.6667, -1.0)], [], [(1, 4, 3, 0), (0, 2, 35, 36, 39, 1), (0, 3, 5, 2), (3, 4, 41, 33, 6, 5), (6, 34, 40, 41, 4, 31, 30, 29, 24, 23, 22, 21, 16, 15, 14, 13, 8, 7, 5), (2, 5, 7, 9), (9, 7, 8, 10), (35, 2, 9, 10, 11, 12, 17, 18, 19, 20, 25, 26, 27, 28, 32, 1, 39, 38, 37), (10, 8, 13, 11), (11, 13, 14, 12), (12, 14, 15, 17), (17, 15, 16, 18), (18, 16, 21, 19), (19, 21, 22, 20), (20, 22, 23, 25), (25, 23, 24, 26), (26, 24, 29, 27), (27, 29, 30, 28), (28, 30, 31, 32), (32, 31, 4, 1), (35, 6, 33, 36), (37, 34, 6, 35), (38, 40, 34, 37), (39, 41, 40, 38), (36, 33, 41, 39)])
_uv = me_text_009.uv_layers.new(name='UVMap')
_uv.uv.foreach_set('vector', [0.06105, 0.0, 0.06105, 0.0, 0.0, 0.0, 0.0, 0.0, 0.0, 0.0, 0.4274, 0.0, 0.3832, 0.0, 0.2926, 0.0, 0.3158, 0.0, 0.06105, 0.0, 0.0, 0.0, 0.0, 0.0, 0.4274, 0.0, 0.4274, 0.0, 0.0, 0.0, 0.06105, 0.0, 0.3158, 0.0, 0.2926, 0.0, 0.3832, 0.0, 0.4274, 0.0, 0.4484, 0.0, 0.5853, 0.0, 0.6842, 0.0, 0.3874, 0.0, 0.06737, 0.0, 0.06947, 0.0, 0.07158, 0.0, 0.1537, 0.0, 0.1558, 0.0, 0.2463, 0.0, 0.2484, 0.0, 0.3474, 0.0, 0.8211, 0.0, 0.8232, 0.0, 0.9137, 0.0, 0.9158, 0.0, 0.9979, 0.0, 0.9242, 0.0, 0.4884, 0.0, 0.4884, 0.0, 0.4884, 0.0, 0.9242, 0.0, 0.9242, 0.0, 0.9242, 0.0, 0.9242, 0.0, 0.9979, 0.0, 0.9979, 0.0, 0.4484, 0.0, 0.4884, 0.0, 0.9242, 0.0, 0.9979, 0.0, 0.9158, 0.0, 0.9137, 0.0, 0.8232, 0.0, 0.8211, 0.0, 0.3474, 0.0, 0.2484, 0.0, 0.2463, 0.0, 0.1558, 0.0, 0.1537, 0.0, 0.07158, 0.0, 0.06947, 0.0, 0.06737, 0.0, 0.3874, 0.0, 0.6842, 0.0, 0.5853, 0.0, 0.9979, 0.0, 0.9979, 0.0, 0.9158, 0.0, 0.9158, 0.0, 0.9158, 0.0, 0.9158, 0.0, 0.9137, 0.0, 0.9137, 0.0, 0.9137, 0.0, 0.9137, 0.0, 0.8232, 0.0, 0.8232, 0.0, 0.8232, 0.0, 0.8232, 0.0, 0.8211, 0.0, 0.8211, 0.0, 0.8211, 0.0, 0.8211, 0.0, 0.3474, 0.0, 0.3474, 0.0, 0.3474, 0.0, 0.3474, 0.0, 0.2484, 0.0, 0.2484, 0.0, 0.2484, 0.0, 0.2484, 0.0, 0.2463, 0.0, 0.2463, 0.0, 0.2463, 0.0, 0.2463, 0.0, 0.1558, 0.0, 0.1558, 0.0, 0.1558, 0.0, 0.1558, 0.0, 0.1537, 0.0, 0.1537, 0.0, 0.1537, 0.0, 0.1537, 0.0, 0.07158, 0.0, 0.07158, 0.0, 0.07158, 0.0, 0.07158, 0.0, 0.06947, 0.0, 0.06947, 0.0, 0.06947, 0.0, 0.06947, 0.0, 0.06737, 0.0, 0.06737, 0.0, 0.3832, 0.0, 0.3832, 0.0, 0.2926, 0.0, 0.2926, 0.0, 0.5853, 0.0, 0.5853, 0.0, 0.4484, 0.0, 0.4484, 0.0, 0.6842, 0.0, 0.6842, 0.0, 0.5853, 0.0, 0.5853, 0.0, 0.3874, 0.0, 0.3874, 0.0, 0.6842, 0.0, 0.6842, 0.0, 0.2926, 0.0, 0.2926, 0.0, 0.3158, 0.0, 0.3158, 0.0])
me_text_009.use_remesh_fix_poles = True
me_text_009.use_remesh_preserve_attributes = False
me_text_009.update()
me_text_010 = bpy.data.meshes.new('Text.010')
me_text_010.from_pydata([(-0.375, 1.0, 0.0), (-0.375, 0.9167, 0.0), (0.2083, 1.0, 0.0), (-0.375, 1.0, -1.0), (-0.375, 0.9167, -1.0), (0.2083, 1.0, -1.0), (0.2083, 0.9167, -1.0), (0.2917, 0.9167, -1.0), (0.2083, 0.9167, 0.0), (0.2917, 0.9167, 0.0), (0.2917, 0.8333, 0.0), (0.375, 0.8333, 0.0), (0.2917, 0.8333, -1.0), (0.375, 0.8333, -1.0), (0.375, 0.75, -1.0), (0.4583, 0.75, -1.0), (0.375, 0.75, 0.0), (0.4583, 0.75, 0.0), (0.4583, 0.1667, 0.0), (0.375, 0.1667, 0.0), (0.4583, 0.1667, -1.0), (0.375, 0.1667, -1.0), (0.375, 0.08333, -1.0), (0.2917, 0.08333, -1.0), (0.375, 0.08333, 0.0), (0.2917, 0.08333, 0.0), (0.2917, 0.0, 0.0), (-0.2917, 0.0, 0.0), (0.2917, 0.0, -1.0), (-0.2917, 0.0, -1.0), (-0.2917, 0.08333, -1.0), (-0.375, 0.08333, -1.0), (-0.2917, 0.1667, -1.0), (-0.2917, 0.08333, 0.0), (-0.375, 0.08333, 0.0), (-0.2917, 0.1667, 0.0), (-0.04167, 0.3333, 0.0), (-0.2083, 0.3333, 0.0), (0.125, 0.3333, 0.0), (-0.04167, 0.3333, -1.0), (-0.2083, 0.3333, -1.0), (0.125, 0.3333, -1.0), (0.125, 0.6667, -1.0), (-0.2083, 0.6667, -1.0), (0.125, 0.6667, 0.0), (-0.2083, 0.6667, 0.0), (-0.2083, 0.25, -1.0), (-0.4583, 0.25, -1.0), (-0.4583, 0.1667, -1.0), (-0.5417, 0.25, -1.0), (-0.4583, 0.25, 0.0), (-0.4583, 0.1667, 0.0), (-0.5417, 0.25, 0.0), (-0.2083, 0.25, 0.0), (-0.5417, 0.8333, 0.0), (-0.4583, 0.8333, 0.0), (-0.5417, 0.8333, -1.0), (-0.4583, 0.8333, -1.0), (-0.4583, 0.9167, -1.0), (-0.4583, 0.9167, 0.0), (-0.375, 0.1667, 0.0), (-0.375, 0.1667, -1.0)], [], [(0, 3, 4, 1), (0, 1, 59, 55, 54, 52, 50, 53, 37, 45, 44, 38, 36, 35, 33, 27, 26, 25, 24, 19, 18, 17, 16, 11, 10, 9, 8, 2), (2, 5, 3, 0), (3, 5, 6, 7, 12, 13, 14, 15, 20, 21, 22, 23, 28, 29, 30, 32, 39, 41, 42, 43, 40, 46, 47, 49, 56, 57, 58, 4), (8, 6, 5, 2), (9, 7, 6, 8), (10, 12, 7, 9), (11, 13, 12, 10), (16, 14, 13, 11), (17, 15, 14, 16), (18, 20, 15, 17), (19, 21, 20, 18), (24, 22, 21, 19), (25, 23, 22, 24), (26, 28, 23, 25), (27, 29, 28, 26), (33, 30, 29, 27), (34, 31, 30, 33), (31, 61, 48, 47, 46, 40, 39, 32, 30), (34, 33, 35, 36, 37, 53, 50, 51, 60), (36, 39, 40, 37), (38, 41, 39, 36), (44, 42, 41, 38), (45, 43, 42, 44), (37, 40, 43, 45), (50, 47, 48, 51), (52, 49, 47, 50), (54, 56, 49, 52), (55, 57, 56, 54), (59, 58, 57, 55), (1, 4, 58, 59), (51, 48, 61, 60), (60, 61, 31, 34)])
_uv = me_text_010.uv_layers.new(name='UVMap')
_uv.uv.foreach_set('vector', [0.0, 0.0, 0.0, 0.0, 0.06606, 0.0, 0.06606, 0.0, 0.0, 0.0, 0.06606, 0.0, 0.06378, 0.0, 0.1481, 0.0, 0.1458, 0.0, 0.6538, 0.0, 0.6629, 0.0, 0.6788, 0.0, 0.6059, 0.0, 0.2893, 0.0, 0.3918, 0.0, 0.713, 0.0, 0.7016, 0.0, 0.8656, 0.0, 0.9385, 0.0, 0.9453, 0.0, 0.9977, 0.0, 0.9362, 0.0, 0.9339, 0.0, 0.8542, 0.0, 0.8519, 0.0, 0.3485, 0.0, 0.2415, 0.0, 0.2392, 0.0, 0.1412, 0.0, 0.139, 0.0, 0.05923, 0.0, 0.05695, 0.0, 0.05695, 0.0, 0.05695, 0.0, 0.0, 0.0, 0.0, 0.0, 0.0, 0.0, 0.05695, 0.0, 0.05923, 0.0, 0.139, 0.0, 0.1412, 0.0, 0.2392, 0.0, 0.2415, 0.0, 0.3485, 0.0, 0.8519, 0.0, 0.8542, 0.0, 0.9339, 0.0, 0.9362, 0.0, 0.9977, 0.0, 0.9453, 0.0, 0.9385, 0.0, 0.8656, 0.0, 0.7016, 0.0, 0.713, 0.0, 0.3918, 0.0, 0.2893, 0.0, 0.6059, 0.0, 0.6788, 0.0, 0.6629, 0.0, 0.6538, 0.0, 0.1458, 0.0, 0.1481, 0.0, 0.06378, 0.0, 0.06606, 0.0, 0.05923, 0.0, 0.05923, 0.0, 0.05695, 0.0, 0.05695, 0.0, 0.139, 0.0, 0.139, 0.0, 0.05923, 0.0, 0.05923, 0.0, 0.1412, 0.0, 0.1412, 0.0, 0.139, 0.0, 0.139, 0.0, 0.2392, 0.0, 0.2392, 0.0, 0.1412, 0.0, 0.1412, 0.0, 0.2415, 0.0, 0.2415, 0.0, 0.2392, 0.0, 0.2392, 0.0, 0.3485, 0.0, 0.3485, 0.0, 0.2415, 0.0, 0.2415, 0.0, 0.8519, 0.0, 0.8519, 0.0, 0.3485, 0.0, 0.3485, 0.0, 0.8542, 0.0, 0.8542, 0.0, 0.8519, 0.0, 0.8519, 0.0, 0.9339, 0.0, 0.9339, 0.0, 0.8542, 0.0, 0.8542, 0.0, 0.9362, 0.0, 0.9362, 0.0, 0.9339, 0.0, 0.9339, 0.0, 0.9977, 0.0, 0.9977, 0.0, 0.9362, 0.0, 0.9362, 0.0, 0.9453, 0.0, 0.9453, 0.0, 0.9977, 0.0, 0.9977, 0.0, 0.9385, 0.0, 0.9385, 0.0, 0.9453, 0.0, 0.9453, 0.0, 0.8633, 0.0, 0.8633, 0.0, 0.861, 0.0, 0.861, 0.0, 0.8633, 0.0, 0.8565, 0.0, 0.7631, 0.0, 0.7563, 0.0, 0.7768, 0.0, 0.6834, 0.0, 0.6948, 0.0, 0.7813, 0.0, 0.861, 0.0, 0.8633, 0.0, 0.861, 0.0, 0.7813, 0.0, 0.6948, 0.0, 0.6834, 0.0, 0.7768, 0.0, 0.7563, 0.0, 0.7631, 0.0, 0.8565, 0.0, 0.6948, 0.0, 0.6948, 0.0, 0.6834, 0.0, 0.6834, 0.0, 0.713, 0.0, 0.713, 0.0, 0.7016, 0.0, 0.7016, 0.0, 0.3918, 0.0, 0.3918, 0.0, 0.713, 0.0, 0.713, 0.0, 0.2893, 0.0, 0.2893, 0.0, 0.3918, 0.0, 0.3918, 0.0, 0.6059, 0.0, 0.6059, 0.0, 0.2893, 0.0, 0.2893, 0.0, 0.7563, 0.0, 0.7563, 0.0, 0.7631, 0.0, 0.7631, 0.0, 0.6538, 0.0, 0.6538, 0.0, 0.6629, 0.0, 0.6629, 0.0, 0.1458, 0.0, 0.1458, 0.0, 0.6538, 0.0, 0.6538, 0.0, 0.1481, 0.0, 0.1481, 0.0, 0.1458, 0.0, 0.1458, 0.0, 0.06378, 0.0, 0.06378, 0.0, 0.1481, 0.0, 0.1481, 0.0, 0.06606, 0.0, 0.06606, 0.0, 0.06378, 0.0, 0.06378, 0.0, 0.7631, 0.0, 0.7631, 0.0, 0.8565, 0.0, 0.8565, 0.0, 0.8565, 0.0, 0.8565, 0.0, 0.8633, 0.0, 0.8633, 0.0])
me_text_010.use_remesh_fix_poles = True
me_text_010.use_remesh_preserve_attributes = False
me_text_010.update()
me_text_011 = bpy.data.meshes.new('Text.011')
me_text_011.from_pydata([(-1.625, 1.0, 0.0), (-1.292, 1.0, 0.0), (-1.625, 0.0, 0.0), (-1.625, 1.0, -1.0), (-1.292, 1.0, -1.0), (-1.625, 0.0, -1.0), (-0.625, 0.0, -1.0), (-0.625, 0.3333, -1.0), (-0.625, 0.0, 0.0), (-0.625, 0.3333, 0.0), (-1.292, 0.3333, 0.0), (-1.292, 0.3333, -1.0)], [], [(1, 4, 3, 0), (8, 9, 10, 1, 0, 2), (0, 3, 5, 2), (6, 5, 3, 4, 11, 7), (2, 5, 6, 8), (8, 6, 7, 9), (9, 7, 11, 10), (10, 11, 4, 1)])
_uv = me_text_011.uv_layers.new(name='UVMap')
_uv.uv.foreach_set('vector', [0.04075, 0.0, 0.04075, 0.0, 0.0, 0.0, 0.0, 0.0, 0.9969, 0.0, 0.5423, 0.0, 0.395, 0.0, 0.04075, 0.0, 0.0, 0.0, 0.8621, 0.0, 0.0, 0.0, 0.0, 0.0, 0.8621, 0.0, 0.8621, 0.0, 0.9969, 0.0, 0.8621, 0.0, 0.0, 0.0, 0.04075, 0.0, 0.395, 0.0, 0.5423, 0.0, 0.8621, 0.0, 0.8621, 0.0, 0.9969, 0.0, 0.9969, 0.0, 0.9969, 0.0, 0.9969, 0.0, 0.5423, 0.0, 0.5423, 0.0, 0.5423, 0.0, 0.5423, 0.0, 0.395, 0.0, 0.395, 0.0, 0.395, 0.0, 0.395, 0.0, 0.04075, 0.0, 0.04075, 0.0])
me_text_011.use_remesh_fix_poles = True
me_text_011.use_remesh_preserve_attributes = False
me_text_011.update()
me_text_012 = bpy.data.meshes.new('Text.012')
me_text_012.from_pydata([(-2.708, 1.0, 0.0), (-2.625, 1.0, 0.0), (-2.708, 0.75, 0.0), (-2.708, 1.0, -1.0), (-2.625, 1.0, -1.0), (-2.708, 0.75, -1.0), (-2.375, 0.5833, -1.0), (-2.708, 0.0, -1.0), (-2.375, 0.0, -1.0), (-2.708, 0.0, 0.0), (-2.375, 0.0, 0.0), (-2.375, 0.1667, 0.0), (-1.792, 0.1667, 0.0), (-2.375, 0.1667, -1.0), (-1.792, 0.1667, -1.0), (-1.792, 0.25, -1.0), (-1.708, 0.25, -1.0), (-1.792, 0.25, 0.0), (-1.708, 0.25, 0.0), (-1.708, 0.8333, 0.0), (-1.792, 0.8333, 0.0), (-1.708, 0.8333, -1.0), (-1.792, 0.8333, -1.0), (-1.792, 0.9167, -1.0), (-1.875, 0.9167, -1.0), (-1.792, 0.9167, 0.0), (-1.875, 0.9167, 0.0), (-1.875, 1.0, 0.0), (-1.875, 1.0, -1.0), (-2.375, 0.6667, -1.0), (-2.375, 0.5, -1.0), (-2.375, 0.5833, 0.0), (-2.375, 0.6667, 0.0), (-2.375, 0.5, 0.0), (-2.042, 0.5, 0.0), (-2.042, 0.6667, 0.0), (-2.042, 0.5, -1.0), (-2.042, 0.6667, -1.0), (-2.375, 0.8333, 0.0), (-2.375, 0.8333, -1.0)], [], [(1, 4, 3, 0), (2, 31, 32, 38, 1, 0), (0, 3, 5, 2), (5, 3, 4, 39, 29, 6), (37, 29, 39, 4, 28, 24, 23, 22, 21, 16, 15, 14, 13, 8, 7, 5, 6, 30, 36), (2, 5, 7, 9), (9, 7, 8, 10), (35, 34, 33, 31, 2, 9, 10, 11, 12, 17, 18, 19, 20, 25, 26, 27, 1, 38, 32), (10, 8, 13, 11), (11, 13, 14, 12), (12, 14, 15, 17), (17, 15, 16, 18), (18, 16, 21, 19), (19, 21, 22, 20), (20, 22, 23, 25), (25, 23, 24, 26), (26, 24, 28, 27), (27, 28, 4, 1), (31, 6, 29, 32), (33, 30, 6, 31), (34, 36, 30, 33), (35, 37, 36, 34), (32, 29, 37, 35)])
_uv = me_text_012.uv_layers.new(name='UVMap')
_uv.uv.foreach_set('vector', [0.00216, 0.0, 0.00216, 0.0, 0.0, 0.0, 0.0, 0.0, 0.1879, 0.0, 0.419, 0.0, 0.3153, 0.0, 0.2095, 0.0, 0.00216, 0.0, 0.0, 0.0, 0.0, 0.0, 0.0, 0.0, 0.1879, 0.0, 0.1879, 0.0, 0.1879, 0.0, 0.0, 0.0, 0.00216, 0.0, 0.2095, 0.0, 0.3153, 0.0, 0.419, 0.0, 0.4233, 0.0, 0.3261, 0.0, 0.216, 0.0, 0.008639, 0.0, 0.07991, 0.0, 0.08207, 0.0, 0.1749, 0.0, 0.1771, 0.0, 0.2786, 0.0, 0.8337, 0.0, 0.8359, 0.0, 0.9287, 0.0, 0.879, 0.0, 0.9978, 0.0, 0.9741, 0.0, 0.2851, 0.0, 0.486, 0.0, 0.4881, 0.0, 0.5896, 0.0, 0.2851, 0.0, 0.2851, 0.0, 0.9741, 0.0, 0.9741, 0.0, 0.9741, 0.0, 0.9741, 0.0, 0.9978, 0.0, 0.9978, 0.0, 0.4233, 0.0, 0.5896, 0.0, 0.4881, 0.0, 0.486, 0.0, 0.2851, 0.0, 0.9741, 0.0, 0.9978, 0.0, 0.879, 0.0, 0.9287, 0.0, 0.8359, 0.0, 0.8337, 0.0, 0.2786, 0.0, 0.1771, 0.0, 0.1749, 0.0, 0.08207, 0.0, 0.07991, 0.0, 0.008639, 0.0, 0.216, 0.0, 0.3261, 0.0, 0.9978, 0.0, 0.9978, 0.0, 0.879, 0.0, 0.879, 0.0, 0.879, 0.0, 0.879, 0.0, 0.9287, 0.0, 0.9287, 0.0, 0.9287, 0.0, 0.9287, 0.0, 0.8359, 0.0, 0.8359, 0.0, 0.8359, 0.0, 0.8359, 0.0, 0.8337, 0.0, 0.8337, 0.0, 0.8337, 0.0, 0.8337, 0.0, 0.2786, 0.0, 0.2786, 0.0, 0.2786, 0.0, 0.2786, 0.0, 0.1771, 0.0, 0.1771, 0.0, 0.1771, 0.0, 0.1771, 0.0, 0.1749, 0.0, 0.1749, 0.0, 0.1749, 0.0, 0.1749, 0.0, 0.08207, 0.0, 0.08207, 0.0, 0.08207, 0.0, 0.08207, 0.0, 0.07991, 0.0, 0.07991, 0.0, 0.07991, 0.0, 0.07991, 0.0, 0.008639, 0.0, 0.008639, 0.0, 0.419, 0.0, 0.419, 0.0, 0.3153, 0.0, 0.3153, 0.0, 0.4881, 0.0, 0.4881, 0.0, 0.486, 0.0, 0.486, 0.0, 0.5896, 0.0, 0.5896, 0.0, 0.4881, 0.0, 0.4881, 0.0, 0.4233, 0.0, 0.4233, 0.0, 0.5896, 0.0, 0.5896, 0.0, 0.3261, 0.0, 0.3261, 0.0, 0.4233, 0.0, 0.4233, 0.0])
me_text_012.use_remesh_fix_poles = True
me_text_012.use_remesh_preserve_attributes = False
me_text_012.update()
me_text_013 = bpy.data.meshes.new('Text.013')
me_text_013.from_pydata([(-3.625, 1.0, 0.0), (-3.625, 0.9167, 0.0), (-2.792, 1.0, 0.0), (-3.625, 1.0, -1.0), (-3.625, 0.9167, -1.0), (-2.792, 1.0, -1.0), (-2.792, 0.7417, -1.0), (-3.458, 0.7417, -1.0), (-2.792, 0.7417, 0.0), (-3.458, 0.7417, 0.0), (-3.458, 0.5833, 0.0), (-2.792, 0.5833, 0.0), (-3.458, 0.5833, -1.0), (-2.792, 0.5833, -1.0), (-2.792, 0.1667, -1.0), (-2.875, 0.1667, -1.0), (-2.792, 0.1667, 0.0), (-2.875, 0.1667, 0.0), (-2.875, 0.08333, 0.0), (-2.958, 0.08333, 0.0), (-2.875, 0.08333, -1.0), (-2.958, 0.08333, -1.0), (-2.958, 0.0, -1.0), (-3.792, 0.0, -1.0), (-2.958, 0.0, 0.0), (-3.792, 0.0, 0.0), (-3.792, 0.2583, 0.0), (-3.125, 0.2583, 0.0), (-3.792, 0.2583, -1.0), (-3.125, 0.2583, -1.0), (-3.125, 0.4167, -1.0), (-3.792, 0.4167, -1.0), (-3.125, 0.4167, 0.0), (-3.792, 0.4167, 0.0), (-3.792, 0.8333, 0.0), (-3.708, 0.8333, 0.0), (-3.792, 0.8333, -1.0), (-3.708, 0.8333, -1.0), (-3.708, 0.9167, -1.0), (-3.708, 0.9167, 0.0)], [], [(0, 3, 4, 1), (0, 1, 39, 35, 34, 33, 32, 27, 26, 25, 24, 19, 18, 17, 16, 11, 10, 9, 8, 2), (2, 5, 3, 0), (3, 5, 6, 7, 12, 13, 14, 15, 20, 21, 22, 23, 28, 29, 30, 31, 36, 37, 38, 4), (8, 6, 5, 2), (9, 7, 6, 8), (10, 12, 7, 9), (11, 13, 12, 10), (16, 14, 13, 11), (17, 15, 14, 16), (18, 20, 15, 17), (19, 21, 20, 18), (24, 22, 21, 19), (25, 23, 22, 24), (26, 28, 23, 25), (27, 29, 28, 26), (32, 30, 29, 27), (33, 31, 30, 32), (34, 36, 31, 33), (35, 37, 36, 34), (39, 38, 37, 35), (1, 4, 38, 39)])
_uv = me_text_013.uv_layers.new(name='UVMap')
_uv.uv.foreach_set('vector', [0.0, 0.0, 0.0, 0.0, 0.08419, 0.0, 0.08419, 0.0, 0.0, 0.0, 0.08419, 0.0, 0.08214, 0.0, 0.1745, 0.0, 0.1725, 0.0, 0.4743, 0.0, 0.5996, 0.0, 0.692, 0.0, 0.6324, 0.0, 0.9261, 0.0, 0.9979, 0.0, 0.9179, 0.0, 0.9158, 0.0, 0.8275, 0.0, 0.8255, 0.0, 0.5606, 0.0, 0.3984, 0.0, 0.3101, 0.0, 0.3655, 0.0, 0.07598, 0.0, 0.07598, 0.0, 0.07598, 0.0, 0.0, 0.0, 0.0, 0.0, 0.0, 0.0, 0.07598, 0.0, 0.3655, 0.0, 0.3101, 0.0, 0.3984, 0.0, 0.5606, 0.0, 0.8255, 0.0, 0.8275, 0.0, 0.9158, 0.0, 0.9179, 0.0, 0.9979, 0.0, 0.9261, 0.0, 0.6324, 0.0, 0.692, 0.0, 0.5996, 0.0, 0.4743, 0.0, 0.1725, 0.0, 0.1745, 0.0, 0.08214, 0.0, 0.08419, 0.0, 0.3655, 0.0, 0.3655, 0.0, 0.07598, 0.0, 0.07598, 0.0, 0.3101, 0.0, 0.3101, 0.0, 0.3655, 0.0, 0.3655, 0.0, 0.3984, 0.0, 0.3984, 0.0, 0.3101, 0.0, 0.3101, 0.0, 0.5606, 0.0, 0.5606, 0.0, 0.3984, 0.0, 0.3984, 0.0, 0.8255, 0.0, 0.8255, 0.0, 0.5606, 0.0, 0.5606, 0.0, 0.8275, 0.0, 0.8275, 0.0, 0.8255, 0.0, 0.8255, 0.0, 0.9158, 0.0, 0.9158, 0.0, 0.8275, 0.0, 0.8275, 0.0, 0.9179, 0.0, 0.9179, 0.0, 0.9158, 0.0, 0.9158, 0.0, 0.9979, 0.0, 0.9979, 0.0, 0.9179, 0.0, 0.9179, 0.0, 0.9261, 0.0, 0.9261, 0.0, 0.9979, 0.0, 0.9979, 0.0, 0.6324, 0.0, 0.6324, 0.0, 0.9261, 0.0, 0.9261, 0.0, 0.692, 0.0, 0.692, 0.0, 0.6324, 0.0, 0.6324, 0.0, 0.5996, 0.0, 0.5996, 0.0, 0.692, 0.0, 0.692, 0.0, 0.4743, 0.0, 0.4743, 0.0, 0.5996, 0.0, 0.5996, 0.0, 0.1725, 0.0, 0.1725, 0.0, 0.4743, 0.0, 0.4743, 0.0, 0.1745, 0.0, 0.1745, 0.0, 0.1725, 0.0, 0.1725, 0.0, 0.08214, 0.0, 0.08214, 0.0, 0.1745, 0.0, 0.1745, 0.0, 0.08419, 0.0, 0.08419, 0.0, 0.08214, 0.0, 0.08214, 0.0])
me_text_013.use_remesh_fix_poles = True
me_text_013.use_remesh_preserve_attributes = False
me_text_013.update()

# ---- curves / text
txt_text = bpy.data.curves.new('Text', 'FONT')
txt_text.dimensions = '2D'
txt_text.body = 'SPLODEY\nSPLODE'
txt_text.bevel_profile.use_clip = True
txt_text.bevel_resolution = 0
txt_text.align_x = 'CENTER'
txt_text.space_line = 3.0

# ---- objects
ob_text = bpy.data.objects.new('Text', txt_text)
ob_text_001 = bpy.data.objects.new('Text.001', me_text_001)
ob_text_002 = bpy.data.objects.new('Text.002', me_text_002)
ob_text_003 = bpy.data.objects.new('Text.003', me_text_003)
ob_text_004 = bpy.data.objects.new('Text.004', me_text_004)
ob_text_005 = bpy.data.objects.new('Text.005', me_text_005)
ob_text_006 = bpy.data.objects.new('Text.006', me_text_006)
ob_text_007 = bpy.data.objects.new('Text.007', me_text_007)
ob_text_008 = bpy.data.objects.new('Text.008', me_text_008)
ob_text_009 = bpy.data.objects.new('Text.009', me_text_009)
ob_text_010 = bpy.data.objects.new('Text.010', me_text_010)
ob_text_011 = bpy.data.objects.new('Text.011', me_text_011)
ob_text_012 = bpy.data.objects.new('Text.012', me_text_012)
ob_text_013 = bpy.data.objects.new('Text.013', me_text_013)

# ---- transforms, parenting, visibility, modifiers, constraints
ob_text.location = (0.0, 0.0, 0.0)
ob_text.hide_render = True
ob_text_001.location = (0.0, 0.0, 0.0)
ob_text_002.location = (0.0, 0.0, 0.0)
ob_text_003.location = (0.0, 0.0, 0.0)
ob_text_004.location = (0.0, 0.0, 0.0)
ob_text_005.location = (0.0, 0.0, 0.0)
ob_text_006.location = (0.0, 0.0, 0.0)
ob_text_007.location = (0.0, 0.0, 0.0)
ob_text_008.location = (0.0, 0.0, 0.0)
ob_text_009.location = (0.0, 0.0, 0.0)
ob_text_010.location = (0.0, 0.0, 0.0)
ob_text_011.location = (0.0, 0.0, 0.0)
ob_text_012.location = (0.0, 0.0, 0.0)
ob_text_013.location = (0.0, 0.0, 0.0)

# ---- collection membership
col_collection.objects.link(ob_text)
col_collection.objects.link(ob_text_001)
col_collection.objects.link(ob_text_002)
col_collection.objects.link(ob_text_003)
col_collection.objects.link(ob_text_004)
col_collection.objects.link(ob_text_005)
col_collection.objects.link(ob_text_006)
col_collection.objects.link(ob_text_007)
col_collection.objects.link(ob_text_008)
col_collection.objects.link(ob_text_009)
col_collection.objects.link(ob_text_010)
col_collection.objects.link(ob_text_011)
col_collection.objects.link(ob_text_012)
col_collection.objects.link(ob_text_013)

# ---- scene / render settings (as saved in the file)
scene.frame_start = 1; scene.frame_end = 250; scene.frame_set(1)
scene.render.engine = 'BLENDER_EEVEE_NEXT'
scene.cycles.use_denoising = False
scene.cycles.samples = 128
scene.cycles.sampling_pattern = 'TABULATED_SOBOL'
scene.cycles.use_adaptive_sampling = False
scene.cycles.use_light_tree = False
scene.view_settings.view_transform = 'Filmic'
bpy.context.view_layer.update()

# ---- added for rendering (the .blend has no active camera and no usable light): camera, sun
cam_auto = bpy.data.cameras.new('AutoCamera')
cam_auto.lens = 50.0
cam_auto.sensor_width = 36.0
cam_auto.clip_end = 1000.0
ob_auto_camera = bpy.data.objects.new('AutoCamera', cam_auto)
scene.collection.objects.link(ob_auto_camera)
ob_auto_camera.location = (7.87698, -10.5024, 5.83492)
ob_auto_camera.rotation_euler = (1.09748, -7.21219e-08, 0.694738)
scene.camera = ob_auto_camera
light_auto_sun = bpy.data.lights.new('AutoSun', 'SUN')
light_auto_sun.energy = 3.0
light_auto_sun.angle = 0.0523599
ob_auto_sun = bpy.data.objects.new('AutoSun', light_auto_sun)
scene.collection.objects.link(ob_auto_sun)
ob_auto_sun.rotation_euler = (0.872665, 0.174533, 0.523599)
bpy.context.view_layer.update()
